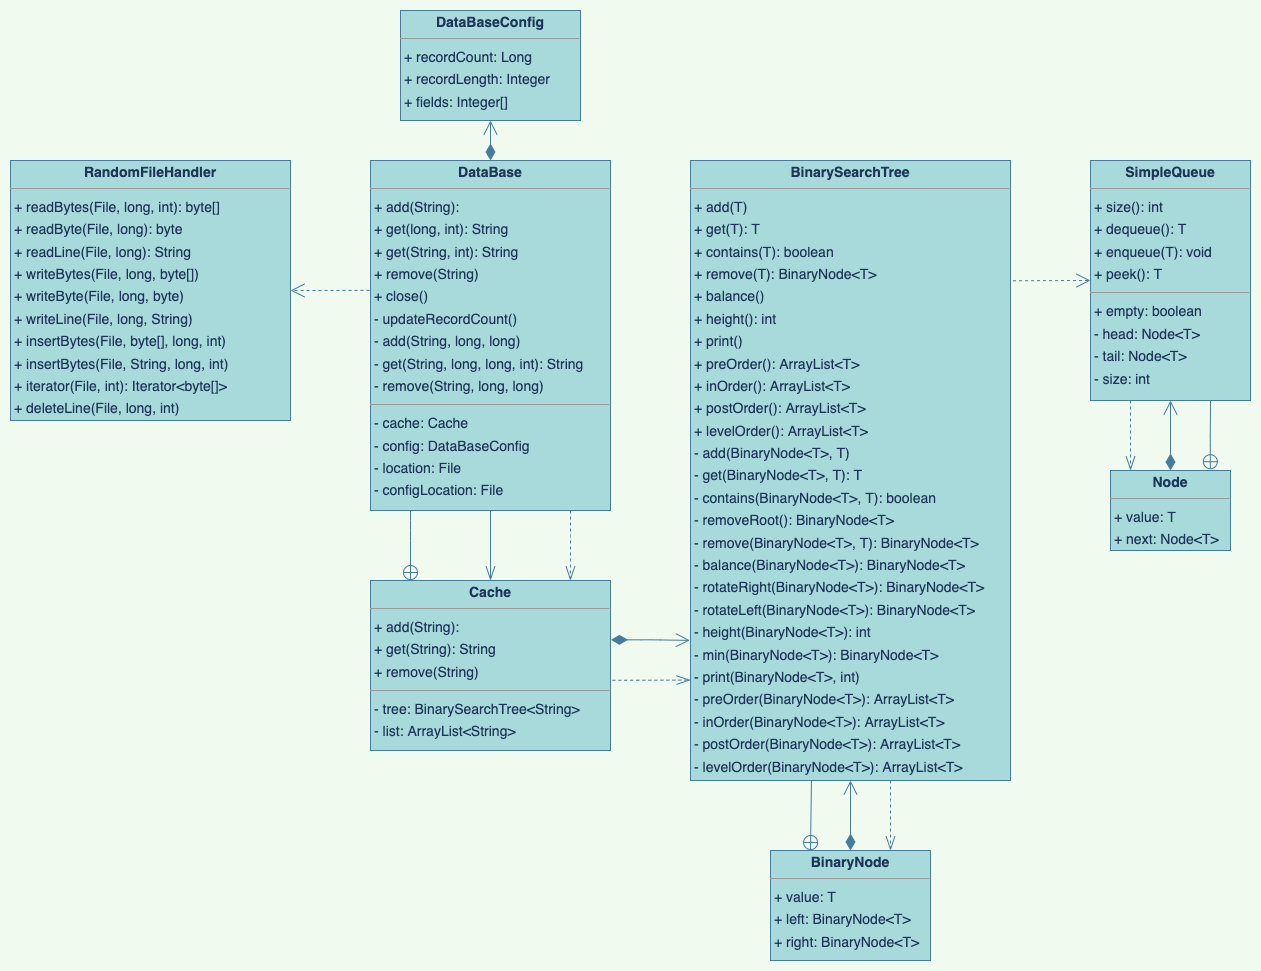

The diagram above was exported from draw.io. Its source (the exported page's mxGraphModel, read from the mxfile embedded in the PNG):
<mxGraphModel dx="2626" dy="1305" grid="1" gridSize="10" guides="1" tooltips="1" connect="1" arrows="1" fold="1" page="0" pageScale="1" pageWidth="850" pageHeight="1100" background="#F1FAEE" math="0" shadow="0">
  <root>
    <mxCell id="0" />
    <mxCell id="1" parent="0" />
    <mxCell id="node3" value="&lt;p style=&quot;margin:0px;margin-top:4px;text-align:center;&quot;&gt;&lt;b&gt;BinarySearchTree&lt;/b&gt;&lt;/p&gt;&lt;hr size=&quot;1&quot;&gt;&lt;p style=&quot;margin:0 0 0 4px;line-height:1.6;&quot;&gt;+ add(T)&lt;/p&gt;&lt;p style=&quot;margin:0 0 0 4px;line-height:1.6;&quot;&gt;+ get(T): T&lt;/p&gt;&lt;p style=&quot;margin:0 0 0 4px;line-height:1.6;&quot;&gt;+ contains(T): boolean&lt;/p&gt;&lt;p style=&quot;margin:0 0 0 4px;line-height:1.6;&quot;&gt;+ remove(T): BinaryNode&amp;lt;T&amp;gt;&lt;/p&gt;&lt;p style=&quot;margin:0 0 0 4px;line-height:1.6;&quot;&gt;+ balance()&lt;/p&gt;&lt;p style=&quot;margin:0 0 0 4px;line-height:1.6;&quot;&gt;+ height(): int&lt;/p&gt;&lt;p style=&quot;margin:0 0 0 4px;line-height:1.6;&quot;&gt;+ print()&lt;/p&gt;&lt;p style=&quot;margin:0 0 0 4px;line-height:1.6;&quot;&gt;+ preOrder(): ArrayList&amp;lt;T&amp;gt;&lt;/p&gt;&lt;p style=&quot;margin:0 0 0 4px;line-height:1.6;&quot;&gt;+ inOrder(): ArrayList&amp;lt;T&amp;gt;&lt;/p&gt;&lt;p style=&quot;margin:0 0 0 4px;line-height:1.6;&quot;&gt;+ postOrder(): ArrayList&amp;lt;T&amp;gt;&lt;/p&gt;&lt;p style=&quot;margin:0 0 0 4px;line-height:1.6;&quot;&gt;+ levelOrder(): ArrayList&amp;lt;T&amp;gt;&lt;/p&gt;&lt;p style=&quot;margin:0 0 0 4px;line-height:1.6;&quot;&gt;- add(BinaryNode&amp;lt;T&amp;gt;, T)&lt;br&gt;&lt;/p&gt;&lt;p style=&quot;margin:0 0 0 4px;line-height:1.6;&quot;&gt;- get(BinaryNode&amp;lt;T&amp;gt;, T): T&lt;/p&gt;&lt;p style=&quot;margin:0 0 0 4px;line-height:1.6;&quot;&gt;- contains(BinaryNode&amp;lt;T&amp;gt;, T): boolean&lt;/p&gt;&lt;p style=&quot;margin:0 0 0 4px;line-height:1.6;&quot;&gt;- removeRoot(): BinaryNode&amp;lt;T&amp;gt;&lt;/p&gt;&lt;p style=&quot;margin:0 0 0 4px;line-height:1.6;&quot;&gt;- remove(BinaryNode&amp;lt;T&amp;gt;, T): BinaryNode&amp;lt;T&amp;gt;&lt;/p&gt;&lt;p style=&quot;margin:0 0 0 4px;line-height:1.6;&quot;&gt;- balance(BinaryNode&amp;lt;T&amp;gt;): BinaryNode&amp;lt;T&amp;gt;&lt;/p&gt;&lt;p style=&quot;margin:0 0 0 4px;line-height:1.6;&quot;&gt;- rotateRight(BinaryNode&amp;lt;T&amp;gt;): BinaryNode&amp;lt;T&amp;gt;&lt;br&gt;- rotateLeft(BinaryNode&amp;lt;T&amp;gt;): BinaryNode&amp;lt;T&amp;gt;&lt;/p&gt;&lt;p style=&quot;margin:0 0 0 4px;line-height:1.6;&quot;&gt;- height(BinaryNode&amp;lt;T&amp;gt;): int&lt;/p&gt;&lt;p style=&quot;margin:0 0 0 4px;line-height:1.6;&quot;&gt;- min(BinaryNode&amp;lt;T&amp;gt;): BinaryNode&amp;lt;T&amp;gt;&lt;/p&gt;&lt;p style=&quot;margin:0 0 0 4px;line-height:1.6;&quot;&gt;- print(BinaryNode&amp;lt;T&amp;gt;, int)&lt;/p&gt;&lt;p style=&quot;margin:0 0 0 4px;line-height:1.6;&quot;&gt;- preOrder(BinaryNode&amp;lt;T&amp;gt;): ArrayList&amp;lt;T&amp;gt;&lt;/p&gt;&lt;p style=&quot;margin:0 0 0 4px;line-height:1.6;&quot;&gt;- inOrder(BinaryNode&amp;lt;T&amp;gt;): ArrayList&amp;lt;T&amp;gt;&lt;br&gt;- postOrder(BinaryNode&amp;lt;T&amp;gt;): ArrayList&amp;lt;T&amp;gt;&lt;br&gt;- levelOrder(BinaryNode&amp;lt;T&amp;gt;): ArrayList&amp;lt;T&amp;gt;&lt;br&gt;&lt;/p&gt;" style="verticalAlign=top;align=left;overflow=fill;fontSize=14;fontFamily=Helvetica;html=1;rounded=0;shadow=0;comic=0;labelBackgroundColor=none;strokeWidth=1;fillColor=#A8DADC;strokeColor=#457B9D;fontColor=#1D3557;" parent="1" vertex="1">
      <mxGeometry x="-160" y="-120" width="320" height="620" as="geometry" />
    </mxCell>
    <mxCell id="node6" value="&lt;p style=&quot;margin:0px;margin-top:4px;text-align:center;&quot;&gt;&lt;b&gt;DataBase&lt;/b&gt;&lt;/p&gt;&lt;hr size=&quot;1&quot;&gt;&lt;p style=&quot;margin:0 0 0 4px;line-height:1.6;&quot;&gt;+ add(String): &lt;br&gt;&lt;/p&gt;&lt;p style=&quot;margin:0 0 0 4px;line-height:1.6;&quot;&gt;+ get(long, int): String&lt;/p&gt;&lt;p style=&quot;margin:0 0 0 4px;line-height:1.6;&quot;&gt;+ get(String, int): String&lt;br&gt;+ remove(String)&lt;br&gt;&lt;/p&gt;&lt;p style=&quot;margin:0 0 0 4px;line-height:1.6;&quot;&gt;+ close()&lt;br&gt;&lt;/p&gt;&lt;p style=&quot;margin:0 0 0 4px;line-height:1.6;&quot;&gt;- updateRecordCount()&lt;br&gt;&lt;/p&gt;&lt;p style=&quot;margin:0 0 0 4px;line-height:1.6;&quot;&gt;- add(String, long, long)&lt;br&gt;&lt;/p&gt;&lt;p style=&quot;margin:0 0 0 4px;line-height:1.6;&quot;&gt;- get(String, long, long, int): String&lt;/p&gt;&lt;p style=&quot;margin:0 0 0 4px;line-height:1.6;&quot;&gt;- remove(String, long, long)&lt;br&gt;&lt;/p&gt;&lt;hr size=&quot;1&quot;&gt;&lt;p style=&quot;margin:0 0 0 4px;line-height:1.6;&quot;&gt;- cache: Cache&lt;/p&gt;&lt;p style=&quot;margin:0 0 0 4px;line-height:1.6;&quot;&gt;- config: DataBaseConfig&lt;br&gt;&lt;/p&gt;&lt;p style=&quot;margin:0 0 0 4px;line-height:1.6;&quot;&gt;- location: File&lt;/p&gt;&lt;p style=&quot;margin:0 0 0 4px;line-height:1.6;&quot;&gt;- configLocation: File&lt;br&gt;&lt;/p&gt;" style="verticalAlign=top;align=left;overflow=fill;fontSize=14;fontFamily=Helvetica;html=1;rounded=0;shadow=0;comic=0;labelBackgroundColor=none;strokeWidth=1;fillColor=#A8DADC;strokeColor=#457B9D;fontColor=#1D3557;" parent="1" vertex="1">
      <mxGeometry x="-480" y="-120" width="240" height="350" as="geometry" />
    </mxCell>
    <mxCell id="node7" value="&lt;p style=&quot;margin:0px;margin-top:4px;text-align:center;&quot;&gt;&lt;b&gt;RandomFileHandler&lt;/b&gt;&lt;/p&gt;&lt;hr size=&quot;1&quot;&gt;&lt;p style=&quot;margin:0 0 0 4px;line-height:1.6;&quot;&gt;+ readBytes(File, long, int): byte[]&lt;/p&gt;&lt;p style=&quot;margin:0 0 0 4px;line-height:1.6;&quot;&gt;+ readByte(File, long): byte&lt;/p&gt;&lt;p style=&quot;margin:0 0 0 4px;line-height:1.6;&quot;&gt;+ readLine(File, long): String&lt;/p&gt;&lt;p style=&quot;margin:0 0 0 4px;line-height:1.6;&quot;&gt;+ writeBytes(File, long, byte[])&lt;/p&gt;&lt;p style=&quot;margin:0 0 0 4px;line-height:1.6;&quot;&gt;+ writeByte(File, long, byte)&lt;/p&gt;&lt;p style=&quot;margin:0 0 0 4px;line-height:1.6;&quot;&gt;+ writeLine(File, long, String)&lt;/p&gt;&lt;p style=&quot;margin:0 0 0 4px;line-height:1.6;&quot;&gt;+ insertBytes(File, byte[], long, int)&lt;/p&gt;&lt;p style=&quot;margin:0 0 0 4px;line-height:1.6;&quot;&gt;+ insertBytes(File, String, long, int)&lt;br&gt;+ iterator(File, int): Iterator&amp;lt;byte[]&amp;gt;&lt;br&gt;+ deleteLine(File, long, int)&lt;/p&gt;" style="verticalAlign=top;align=left;overflow=fill;fontSize=14;fontFamily=Helvetica;html=1;rounded=0;shadow=0;comic=0;labelBackgroundColor=none;strokeWidth=1;fillColor=#A8DADC;strokeColor=#457B9D;fontColor=#1D3557;" parent="1" vertex="1">
      <mxGeometry x="-840" y="-120" width="280" height="260" as="geometry" />
    </mxCell>
    <mxCell id="node4" value="&lt;p style=&quot;margin:0px;margin-top:4px;text-align:center;&quot;&gt;&lt;b&gt;SimpleQueue&lt;/b&gt;&lt;/p&gt;&lt;hr size=&quot;1&quot;&gt;&lt;p style=&quot;margin:0 0 0 4px;line-height:1.6;&quot;&gt;+ size(): int&lt;br&gt;+ dequeue(): T&lt;br&gt;+ enqueue(T): void&lt;br&gt;+ peek(): T&lt;/p&gt;&lt;hr size=&quot;1&quot;&gt;&lt;p style=&quot;margin:0 0 0 4px;line-height:1.6;&quot;&gt;+ empty: boolean&lt;/p&gt;&lt;p style=&quot;margin:0 0 0 4px;line-height:1.6;&quot;&gt;- head: Node&amp;lt;T&amp;gt;&lt;/p&gt;&lt;p style=&quot;margin:0 0 0 4px;line-height:1.6;&quot;&gt;- tail: Node&amp;lt;T&amp;gt;&lt;/p&gt;&lt;p style=&quot;margin:0 0 0 4px;line-height:1.6;&quot;&gt;- size: int&lt;br&gt;&lt;/p&gt;" style="verticalAlign=top;align=left;overflow=fill;fontSize=14;fontFamily=Helvetica;html=1;rounded=0;shadow=0;comic=0;labelBackgroundColor=none;strokeWidth=1;fillColor=#A8DADC;strokeColor=#457B9D;fontColor=#1D3557;" parent="1" vertex="1">
      <mxGeometry x="240" y="-120" width="160" height="240" as="geometry" />
    </mxCell>
    <mxCell id="edge1" value="" style="html=1;rounded=1;edgeStyle=orthogonalEdgeStyle;dashed=0;startArrow=circlePlus;startFill=0;endArrow=none;strokeColor=#457B9D;labelBackgroundColor=#F1FAEE;fontColor=#1D3557;exitX=0.25;exitY=0;exitDx=0;exitDy=0;entryX=0.378;entryY=1;entryDx=0;entryDy=0;entryPerimeter=0;" parent="1" source="qOWiXxGRXSGzhbbzlNil-8" target="node3" edge="1">
      <mxGeometry width="50" height="50" relative="1" as="geometry">
        <Array as="points">
          <mxPoint x="-40" y="500" />
        </Array>
        <mxPoint x="-80" y="640" as="sourcePoint" />
        <mxPoint x="-80" y="510" as="targetPoint" />
      </mxGeometry>
    </mxCell>
    <mxCell id="edge4" value="" style="html=1;rounded=1;edgeStyle=orthogonalEdgeStyle;dashed=1;startArrow=none;endArrow=openThin;endSize=12;strokeColor=#457B9D;labelBackgroundColor=#F1FAEE;fontColor=#1D3557;entryX=0.75;entryY=0;entryDx=0;entryDy=0;" parent="1" target="qOWiXxGRXSGzhbbzlNil-8" edge="1">
      <mxGeometry width="50" height="50" relative="1" as="geometry">
        <Array as="points">
          <mxPoint x="40" y="530" />
          <mxPoint x="40" y="530" />
        </Array>
        <mxPoint x="40" y="500" as="sourcePoint" />
        <mxPoint y="700" as="targetPoint" />
      </mxGeometry>
    </mxCell>
    <mxCell id="edge11" value="" style="html=1;rounded=1;edgeStyle=orthogonalEdgeStyle;dashed=1;startArrow=none;endArrow=openThin;endSize=12;strokeColor=#457B9D;labelBackgroundColor=#F1FAEE;fontColor=#1D3557;exitX=1.008;exitY=0.587;exitDx=0;exitDy=0;anchorPointDirection=1;snapToPoint=1;entryX=0;entryY=0.838;entryDx=0;entryDy=0;entryPerimeter=0;exitPerimeter=0;" parent="1" source="qOWiXxGRXSGzhbbzlNil-3" target="node3" edge="1">
      <mxGeometry width="50" height="50" relative="1" as="geometry">
        <Array as="points">
          <mxPoint x="-220" y="400" />
        </Array>
        <mxPoint x="-220" y="430" as="sourcePoint" />
        <mxPoint x="-120" y="430" as="targetPoint" />
      </mxGeometry>
    </mxCell>
    <mxCell id="edge2" value="" style="html=1;rounded=1;edgeStyle=orthogonalEdgeStyle;dashed=0;startArrow=circlePlus;startFill=0;endArrow=none;strokeColor=#457B9D;labelBackgroundColor=#F1FAEE;fontColor=#1D3557;" parent="1" source="qOWiXxGRXSGzhbbzlNil-3" edge="1">
      <mxGeometry width="50" height="50" relative="1" as="geometry">
        <Array as="points">
          <mxPoint x="-440" y="250" />
          <mxPoint x="-440" y="250" />
        </Array>
        <mxPoint x="-440" y="230" as="targetPoint" />
      </mxGeometry>
    </mxCell>
    <mxCell id="edge6" value="" style="html=1;rounded=1;edgeStyle=orthogonalEdgeStyle;dashed=0;startArrow=diamondThinstartSize=12;endArrow=openThin;endSize=12;strokeColor=#457B9D;labelBackgroundColor=#F1FAEE;fontColor=#1D3557;entryX=0.5;entryY=0;entryDx=0;entryDy=0;" parent="1" target="qOWiXxGRXSGzhbbzlNil-3" edge="1">
      <mxGeometry width="50" height="50" relative="1" as="geometry">
        <Array as="points" />
        <mxPoint x="-360" y="230" as="sourcePoint" />
        <mxPoint x="-320" y="670" as="targetPoint" />
      </mxGeometry>
    </mxCell>
    <mxCell id="edge8" value="" style="html=1;rounded=1;edgeStyle=orthogonalEdgeStyle;dashed=1;startArrow=none;endArrow=openThin;endSize=12;strokeColor=#457B9D;labelBackgroundColor=#F1FAEE;fontColor=#1D3557;entryX=0.833;entryY=0;entryDx=0;entryDy=0;entryPerimeter=0;" parent="1" target="qOWiXxGRXSGzhbbzlNil-3" edge="1">
      <mxGeometry width="50" height="50" relative="1" as="geometry">
        <Array as="points" />
        <mxPoint x="-280" y="230" as="sourcePoint" />
        <mxPoint x="-280" y="290" as="targetPoint" />
      </mxGeometry>
    </mxCell>
    <mxCell id="edge0" value="" style="html=1;rounded=1;edgeStyle=orthogonalEdgeStyle;dashed=0;startArrow=circlePlus;startFill=0;endArrow=none;strokeColor=#457B9D;entryX=0.75;entryY=1;entryDx=0;entryDy=0;labelBackgroundColor=#F1FAEE;fontColor=#1D3557;exitX=0.832;exitY=-0.01;exitDx=0;exitDy=0;exitPerimeter=0;" parent="1" source="qOWiXxGRXSGzhbbzlNil-19" target="node4" edge="1">
      <mxGeometry width="50" height="50" relative="1" as="geometry">
        <Array as="points" />
        <mxPoint x="360" y="160" as="sourcePoint" />
      </mxGeometry>
    </mxCell>
    <mxCell id="edge7" value="" style="html=1;rounded=1;edgeStyle=orthogonalEdgeStyle;dashed=1;startArrow=none;endArrow=openThin;endSize=12;strokeColor=#457B9D;exitX=0.25;exitY=1;exitDx=0;exitDy=0;entryX=0.167;entryY=0;entryDx=0;entryDy=0;labelBackgroundColor=#F1FAEE;fontColor=#1D3557;entryPerimeter=0;" parent="1" source="node4" target="qOWiXxGRXSGzhbbzlNil-19" edge="1">
      <mxGeometry width="50" height="50" relative="1" as="geometry">
        <Array as="points" />
        <mxPoint x="287.0941883767532" y="160" as="targetPoint" />
      </mxGeometry>
    </mxCell>
    <mxCell id="qOWiXxGRXSGzhbbzlNil-2" value="&lt;p style=&quot;margin:0px;margin-top:4px;text-align:center;&quot;&gt;&lt;b&gt;DataBaseConfig&lt;/b&gt;&lt;/p&gt;&lt;hr size=&quot;1&quot;&gt;&lt;p style=&quot;margin:0 0 0 4px;line-height:1.6;&quot;&gt;+ recordCount: Long&lt;/p&gt;&lt;p style=&quot;margin:0 0 0 4px;line-height:1.6;&quot;&gt;+ recordLength: Integer&lt;/p&gt;&lt;p style=&quot;margin:0 0 0 4px;line-height:1.6;&quot;&gt;+ fields: Integer[]&lt;br&gt;&lt;/p&gt;" style="verticalAlign=top;align=left;overflow=fill;fontSize=14;fontFamily=Helvetica;html=1;rounded=0;shadow=0;comic=0;labelBackgroundColor=none;strokeWidth=1;fillColor=#A8DADC;strokeColor=#457B9D;fontColor=#1D3557;" parent="1" vertex="1">
      <mxGeometry x="-450" y="-270" width="180" height="110" as="geometry" />
    </mxCell>
    <mxCell id="qOWiXxGRXSGzhbbzlNil-3" value="&lt;p style=&quot;margin:0px;margin-top:4px;text-align:center;&quot;&gt;&lt;b&gt;Cache&lt;/b&gt;&lt;/p&gt;&lt;hr size=&quot;1&quot;&gt;&lt;p style=&quot;margin:0 0 0 4px;line-height:1.6;&quot;&gt;+ add(String): &lt;br&gt;&lt;/p&gt;&lt;p style=&quot;margin:0 0 0 4px;line-height:1.6;&quot;&gt;+ get(String): String&lt;/p&gt;&lt;p style=&quot;margin:0 0 0 4px;line-height:1.6;&quot;&gt;+ remove(String)&lt;br&gt;&lt;/p&gt;&lt;hr size=&quot;1&quot;&gt;&lt;p style=&quot;margin:0 0 0 4px;line-height:1.6;&quot;&gt;- tree: BinarySearchTree&amp;lt;String&amp;gt;&lt;/p&gt;&lt;p style=&quot;margin:0 0 0 4px;line-height:1.6;&quot;&gt;- list: ArrayList&amp;lt;String&amp;gt;&lt;br&gt;&lt;/p&gt;" style="verticalAlign=top;align=left;overflow=fill;fontSize=14;fontFamily=Helvetica;html=1;rounded=0;shadow=0;comic=0;labelBackgroundColor=none;strokeWidth=1;fillColor=#A8DADC;strokeColor=#457B9D;fontColor=#1D3557;" parent="1" vertex="1">
      <mxGeometry x="-480" y="300" width="240" height="170" as="geometry" />
    </mxCell>
    <mxCell id="qOWiXxGRXSGzhbbzlNil-8" value="&lt;p style=&quot;margin:0px;margin-top:4px;text-align:center;&quot;&gt;&lt;b&gt;BinaryNode&lt;/b&gt;&lt;br&gt;&lt;/p&gt;&lt;hr size=&quot;1&quot;&gt;&lt;p style=&quot;margin:0 0 0 4px;line-height:1.6;&quot;&gt;+ value: T&lt;/p&gt;&lt;p style=&quot;margin:0 0 0 4px;line-height:1.6;&quot;&gt;+ left: BinaryNode&amp;lt;T&amp;gt;&lt;br&gt;&lt;/p&gt;&lt;p style=&quot;margin:0 0 0 4px;line-height:1.6;&quot;&gt;+ right: BinaryNode&amp;lt;T&amp;gt;&lt;/p&gt;" style="verticalAlign=top;align=left;overflow=fill;fontSize=14;fontFamily=Helvetica;html=1;rounded=0;shadow=0;comic=0;labelBackgroundColor=none;strokeWidth=1;fillColor=#A8DADC;strokeColor=#457B9D;fontColor=#1D3557;" parent="1" vertex="1">
      <mxGeometry x="-80" y="570" width="160" height="110" as="geometry" />
    </mxCell>
    <mxCell id="qOWiXxGRXSGzhbbzlNil-14" value="" style="endArrow=open;html=1;endSize=12;startArrow=diamondThin;startSize=14;startFill=1;edgeStyle=orthogonalEdgeStyle;align=left;verticalAlign=bottom;rounded=1;sketch=0;fontColor=#1D3557;strokeColor=#457B9D;fillColor=#A8DADC;curved=0;entryX=0.5;entryY=1;entryDx=0;entryDy=0;" parent="1" source="qOWiXxGRXSGzhbbzlNil-8" target="node3" edge="1">
      <mxGeometry x="-1" y="3" relative="1" as="geometry">
        <mxPoint x="-40.239999999999995" y="620" as="sourcePoint" />
        <mxPoint x="-40" y="510" as="targetPoint" />
      </mxGeometry>
    </mxCell>
    <mxCell id="qOWiXxGRXSGzhbbzlNil-15" value="" style="endArrow=open;html=1;endSize=12;startArrow=diamondThin;startSize=14;startFill=1;edgeStyle=orthogonalEdgeStyle;align=left;verticalAlign=bottom;rounded=1;sketch=0;fontColor=#1D3557;strokeColor=#457B9D;fillColor=#A8DADC;curved=0;exitX=1.002;exitY=0.349;exitDx=0;exitDy=0;exitPerimeter=0;entryX=-0.002;entryY=0.774;entryDx=0;entryDy=0;entryPerimeter=0;" parent="1" source="qOWiXxGRXSGzhbbzlNil-3" target="node3" edge="1">
      <mxGeometry x="-1" y="3" relative="1" as="geometry">
        <mxPoint x="-230" y="360" as="sourcePoint" />
        <mxPoint x="-170" y="360" as="targetPoint" />
        <Array as="points">
          <mxPoint x="-200" y="359" />
        </Array>
      </mxGeometry>
    </mxCell>
    <mxCell id="qOWiXxGRXSGzhbbzlNil-17" value="" style="endArrow=open;html=1;endSize=12;startArrow=diamondThin;startSize=14;startFill=1;edgeStyle=orthogonalEdgeStyle;align=left;verticalAlign=bottom;rounded=1;sketch=0;fontColor=#1D3557;strokeColor=#457B9D;fillColor=#A8DADC;curved=0;exitX=0.5;exitY=0;exitDx=0;exitDy=0;entryX=0.5;entryY=1;entryDx=0;entryDy=0;" parent="1" source="node6" target="qOWiXxGRXSGzhbbzlNil-2" edge="1">
      <mxGeometry x="-1" y="3" relative="1" as="geometry">
        <mxPoint x="-360" y="-130" as="sourcePoint" />
        <mxPoint x="-200" y="-130" as="targetPoint" />
      </mxGeometry>
    </mxCell>
    <mxCell id="qOWiXxGRXSGzhbbzlNil-18" value="" style="endArrow=open;endSize=12;dashed=1;html=1;rounded=1;sketch=0;fontColor=#1D3557;strokeColor=#457B9D;fillColor=#A8DADC;curved=0;exitX=1.008;exitY=0.194;exitDx=0;exitDy=0;exitPerimeter=0;entryX=0;entryY=0.5;entryDx=0;entryDy=0;" parent="1" source="node3" target="node4" edge="1">
      <mxGeometry width="160" relative="1" as="geometry">
        <mxPoint x="170" as="sourcePoint" />
        <mxPoint x="230" as="targetPoint" />
      </mxGeometry>
    </mxCell>
    <mxCell id="qOWiXxGRXSGzhbbzlNil-19" value="&lt;p style=&quot;margin:0px;margin-top:4px;text-align:center;&quot;&gt;&lt;b&gt;Node&lt;/b&gt;&lt;br&gt;&lt;/p&gt;&lt;hr size=&quot;1&quot;&gt;&lt;p style=&quot;margin:0 0 0 4px;line-height:1.6;&quot;&gt;+ value: T&lt;/p&gt;&lt;p style=&quot;margin:0 0 0 4px;line-height:1.6;&quot;&gt;+ next: Node&amp;lt;T&amp;gt;&lt;br&gt;&lt;/p&gt;" style="verticalAlign=top;align=left;overflow=fill;fontSize=14;fontFamily=Helvetica;html=1;rounded=0;shadow=0;comic=0;labelBackgroundColor=none;strokeWidth=1;fillColor=#A8DADC;strokeColor=#457B9D;fontColor=#1D3557;" parent="1" vertex="1">
      <mxGeometry x="260" y="190" width="120" height="80" as="geometry" />
    </mxCell>
    <mxCell id="qOWiXxGRXSGzhbbzlNil-20" value="" style="endArrow=open;html=1;endSize=12;startArrow=diamondThin;startSize=14;startFill=1;edgeStyle=orthogonalEdgeStyle;align=left;verticalAlign=bottom;rounded=1;sketch=0;fontColor=#1D3557;strokeColor=#457B9D;fillColor=#A8DADC;curved=0;exitX=0.5;exitY=0;exitDx=0;exitDy=0;entryX=0.5;entryY=1;entryDx=0;entryDy=0;" parent="1" source="qOWiXxGRXSGzhbbzlNil-19" target="node4" edge="1">
      <mxGeometry x="-1" y="3" relative="1" as="geometry">
        <mxPoint x="220" y="100" as="sourcePoint" />
        <mxPoint x="380" y="100" as="targetPoint" />
      </mxGeometry>
    </mxCell>
    <mxCell id="qOWiXxGRXSGzhbbzlNil-21" value="" style="endArrow=open;endSize=12;dashed=1;html=1;rounded=1;sketch=0;fontColor=#1D3557;strokeColor=#457B9D;fillColor=#A8DADC;curved=0;entryX=1;entryY=0.5;entryDx=0;entryDy=0;exitX=-0.004;exitY=0.371;exitDx=0;exitDy=0;exitPerimeter=0;" parent="1" source="node6" target="node7" edge="1">
      <mxGeometry width="160" relative="1" as="geometry">
        <mxPoint x="-490" y="10" as="sourcePoint" />
        <mxPoint x="-550" y="10" as="targetPoint" />
        <Array as="points" />
      </mxGeometry>
    </mxCell>
  </root>
</mxGraphModel>